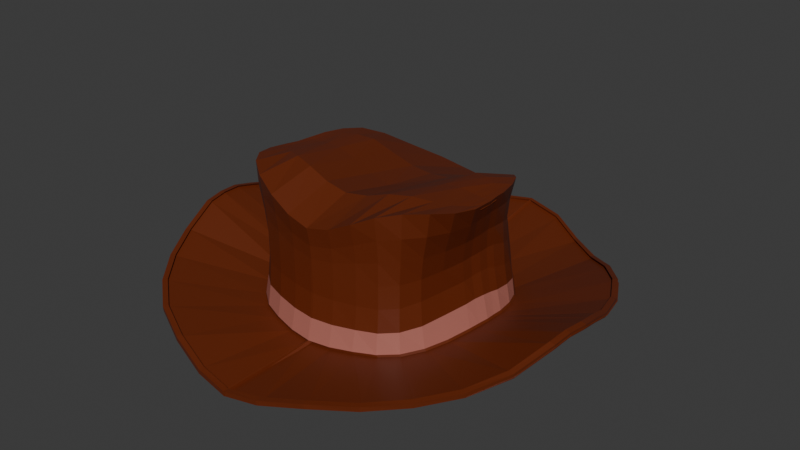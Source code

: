 # Source: cowboy.blend  (saved by Blender 4.5.90; exported with 4.5.12 LTS)
import bpy
from mathutils import Matrix  # noqa: F401  (used for matrix-valued properties, if any)

bpy.ops.wm.read_factory_settings(use_empty=True)
scene = bpy.context.scene
scene.name = 'Scene'

# ---- collections
col_collection = bpy.data.collections.new('Collection'); scene.collection.children.link(col_collection)

# ---- materials (node trees are filled in below, after node groups)
mat_material_001 = bpy.data.materials.new('Material.001')
mat_material_002 = bpy.data.materials.new('Material.002')

# ---- material node trees
mat_material_001.use_nodes = True; mat_material_001.node_tree.nodes.clear()
_N = mat_material_001.node_tree.nodes; _L = mat_material_001.node_tree.links
n0 = _N.new('ShaderNodeBsdfPrincipled'); n0.name = 'Principled BSDF'; n0.location = (-200, 100)
n0.inputs[0].default_value = (0.1329, 0.02001, 0.002816, 1.0)
n1 = _N.new('ShaderNodeOutputMaterial'); n1.name = 'Material Output'; n1.location = (200, 100)
_L.new(n0.outputs[0], n1.inputs[0])
n1.is_active_output = True
mat_material_002.use_nodes = True; mat_material_002.node_tree.nodes.clear()
_N = mat_material_002.node_tree.nodes; _L = mat_material_002.node_tree.links
n0 = _N.new('ShaderNodeBsdfPrincipled'); n0.name = 'Principled BSDF'; n0.location = (-200, 100)
n0.inputs[0].default_value = (0.4078, 0.1408, 0.1088, 1.0)
n1 = _N.new('ShaderNodeOutputMaterial'); n1.name = 'Material Output'; n1.location = (200, 100)
_L.new(n0.outputs[0], n1.inputs[0])
n1.is_active_output = True

# ---- world
world_world = bpy.data.worlds.new('World'); scene.world = world_world
world_world.use_nodes = True; world_world.node_tree.nodes.clear()
_N = world_world.node_tree.nodes; _L = world_world.node_tree.links
n0 = _N.new('ShaderNodeOutputWorld'); n0.name = 'World Output'; n0.location = (200, 100)
n1 = _N.new('ShaderNodeBackground'); n1.name = 'Background'; n1.location = (-200, 100)
n1.inputs[0].default_value = (0.05088, 0.05088, 0.05088, 1.0)
_L.new(n1.outputs[0], n0.inputs[0])
n0.is_active_output = True
world_world.color = (0.05088, 0.05088, 0.05088)
world_world.sun_shadow_jitter_overblur = 0.0

# ---- meshes
me_circle = bpy.data.meshes.new('Circle')
me_circle.from_pydata([(0.005132, 1.224, 0.3778), (-0.1633, 1.189, 0.4219), (-0.3163, 1.066, 0.5234), (-0.4809, 0.8889, 0.6416), (-0.6584, 0.7099, 0.7638), (-0.7745, 0.5619, 0.8283), (-0.849, 0.4053, 0.8509), (-0.8914, 0.2351, 0.8607), (-0.9102, 0.04721, 0.8645), (-0.925, -0.1604, 0.8815), (-0.9027, -0.3707, 0.92), (-0.8282, -0.5555, 0.9613), (-0.7071, -0.7071, 0.9797), (-0.5556, -0.819, 0.946), (-0.3827, -0.8733, 0.8589), (-0.1949, -0.896, 0.7666), (0.0005494, -0.9106, 0.7233), (-0.001266, 1.275, -0.2359), (-0.1945, 1.24, -0.2356), (-0.38, 1.109, -0.238), (-0.5489, 0.9122, -0.2372), (-0.6954, 0.725, -0.2205), (-0.8071, 0.5691, -0.1862), (-0.8643, 0.421, -0.1671), (-0.8938, 0.2575, -0.1529), (-0.9025, 0.07448, -0.1379), (-0.8856, -0.1295, -0.1331), (-0.8462, -0.3412, -0.1418), (-0.7847, -0.5404, -0.1481), (-0.6874, -0.7035, -0.155), (-0.5511, -0.8088, -0.1646), (-0.3784, -0.8758, -0.1754), (-0.1896, -0.9215, -0.1922), (0.004924, -0.941, -0.2018), (0.0002396, 2.024, -0.1253), (-0.3478, 1.932, -0.1498), (-0.6816, 1.718, -0.1903), (-0.9906, 1.485, -0.1575), (-1.261, 1.261, -0.06139), (-1.483, 0.9907, 0.01391), (-1.647, 0.6824, 0.05197), (-1.749, 0.3479, 0.122), (-1.783, -1.167e-08, 0.2033), (-1.749, -0.3479, 0.1913), (-1.647, -0.6824, 0.08619), (-1.483, -0.9907, 0.02692), (-1.261, -1.261, -0.006298), (-0.9893, -1.483, -0.03761), (-0.6405, -1.648, -0.08455), (-0.2896, -1.751, -0.1613), (0.009182, -1.786, -0.2), (-0.5428, -0.7697, 0.3849), (-0.3805, -0.8216, 0.3795), (-0.000634, 1.264, 0.112), (-0.1804, 1.23, 0.1218), (-0.1915, -0.858, 0.3619), (-0.3418, 1.105, 0.1325), (0.004198, -0.8774, 0.3525), (-0.497, 0.9115, 0.153), (-0.6116, 0.7332, 0.1866), (-0.6967, 0.6028, 0.25), (-0.746, 0.4783, 0.2937), (-0.7499, 0.3335, 0.3384), (-0.7514, 0.1572, 0.3479), (-0.7531, -0.05687, 0.3566), (-0.747, -0.2888, 0.3766), (-0.7221, -0.5085, 0.3921), (-0.6573, -0.6695, 0.3897), (-0.3825, -0.8388, 0.6854), (-0.1688, 1.212, 0.2712), (-0.1939, -0.8657, 0.6054), (-0.3182, 1.084, 0.3525), (0.001846, -0.8835, 0.5697), (-0.4663, 0.9096, 0.4537), (-0.6156, 0.7251, 0.5576), (-0.717, 0.5811, 0.632), (-0.781, 0.4394, 0.6694), (-0.8139, 0.281, 0.6879), (-0.8287, 0.09786, 0.6943), (-0.8553, -0.1148, 0.7086), (-0.8424, -0.3391, 0.7395), (-0.797, -0.5437, 0.7703), (-0.6979, -0.7003, 0.7824), (-0.5552, -0.7939, 0.7595), (0.002552, 1.246, 0.2422), (-0.5494, -0.7742, 0.5739), (0.0007984, 1.257, 0.1685), (-0.3816, -0.8223, 0.5355), (-0.1749, 1.223, 0.1865), (-0.1928, -0.8575, 0.485), (-0.3294, 1.097, 0.2283), (0.002986, -0.877, 0.4624), (-0.4753, 0.9097, 0.2983), (-0.5965, 0.732, 0.3688), (-0.6843, 0.598, 0.4343), (-0.7379, 0.4689, 0.4792), (-0.7611, 0.3207, 0.5033), (-0.7703, 0.1422, 0.5122), (-0.7818, -0.07287, 0.5252), (-0.7764, -0.3055, 0.5517), (-0.7495, -0.5227, 0.5754), (-0.6745, -0.6804, 0.5804), (-0.545, -0.7843, 0.003019), (-0.0002905, 1.278, -0.1065), (-0.3786, -0.8406, -0.006525), (-0.1933, 1.243, -0.1041), (-0.1892, -0.881, -0.02047), (-0.3726, 1.112, -0.1154), (0.00633, -0.9005, -0.0262), (-0.5371, 0.9132, -0.1212), (-0.6742, 0.7267, -0.1043), (-0.7751, 0.5825, -0.0554), (-0.8186, 0.4443, -0.03011), (-0.8343, 0.2899, -0.0052), (-0.8315, 0.1141, 0.0261), (-0.82, -0.09147, 0.03394), (-0.7879, -0.3118, 0.02981), (-0.7468, -0.5229, 0.0198), (-0.6678, -0.6845, 0.01187), (-0.3791, -0.822, 0.1864), (-0.1872, 1.238, 0.03224), (-0.1899, -0.8585, 0.1778), (-0.3574, 1.11, 0.0187), (0.005873, -0.878, 0.1766), (-0.5197, 0.9131, 0.008033), (-0.644, 0.7303, 0.02719), (-0.7347, 0.5954, 0.08444), (-0.7732, 0.4662, 0.1199), (-0.7778, 0.3195, 0.1562), (-0.7726, 0.1457, 0.196), (-0.7725, -0.06474, 0.1981), (-0.7514, -0.2913, 0.2073), (-0.7226, -0.5079, 0.2092), (-0.6564, -0.6689, 0.1997), (-0.5416, -0.7697, 0.1939), (-0.0007827, 1.272, 0.02862), (-0.1908, -0.003134, 0.7767), (0.0, -0.003589, 0.7351), (-0.3681, 0.003807, 0.8551), (-0.5246, 0.01392, 0.8982), (-0.6528, 0.02636, 0.8997), (-0.7537, 0.03908, 0.8793), (-0.8353, 0.04528, 0.8682), (-0.8906, 0.04677, 0.8649), (-0.9132, -0.05566, 0.8694), (-0.8952, -0.02671, -0.1337), (-1.766, -0.1771, 0.2125), (-0.7472, 0.05254, 0.3501), (-0.8355, -0.006395, 0.6985), (-0.7747, 0.03735, 0.5161), (-0.8237, 0.01345, 0.03317), (-0.768, 0.0423, 0.1961), (-0.1808, 0.499, 0.6739), (0.000531, 0.5053, 0.6532), (-0.3574, 0.4569, 0.7571), (-0.5175, 0.4128, 0.8436), (-0.6492, 0.3624, 0.8656), (-0.7568, 0.3008, 0.8678), (-0.8349, 0.2272, 0.863), (-0.888, 0.1411, 0.8638), (-0.8978, 0.143, 0.8636), (-0.8956, 0.1684, -0.1462), (-1.766, 0.1739, 0.1675), (-0.1951, -0.4834, 0.8813), (0.0, -0.4934, 0.8509), (-0.3827, -0.4628, 0.9435), (-0.5552, -0.417, 0.9626), (-0.6944, -0.3471, 0.9369), (-0.7985, -0.2572, 0.9071), (-0.8679, -0.1572, 0.8839), (-0.9033, -0.054, 0.8695), (-0.7467, 0.2496, 0.345), (-0.8169, 0.1924, 0.6927), (-0.7601, 0.2354, 0.5099), (-0.8301, 0.2049, 0.01059), (-0.7703, 0.2371, 0.1811), (-0.8955, 0.04546, 0.8648), (-1.736, 0.004009, 0.2068), (-1.702, -0.3361, 0.1971), (-1.604, -0.664, 0.09237), (-1.445, -0.9664, 0.03107), (-1.23, -1.231, -0.002187), (-0.9659, -1.446, -0.03578), (-0.6273, -1.606, -0.08289), (-9.08e-05, 1.991, -0.1284), (-0.3397, 1.901, -0.1519), (-0.2861, -1.706, -0.1585), (-0.6652, 1.69, -0.1912), (0.006599, -1.74, -0.1991), (-0.9666, 1.455, -0.1584), (-1.23, 1.232, -0.06208), (-1.446, 0.968, 0.01564), (-1.605, 0.6683, 0.0568), (-1.703, 0.343, 0.1265), (-1.719, -0.169, 0.2164), (-1.719, 0.1736, 0.1705), (-0.2063, 1.247, -0.2554), (-0.01302, 1.283, -0.2553), (-0.3918, 1.115, -0.258), (-0.5608, 0.9191, -0.2564), (-0.7071, 0.7321, -0.2386), (-0.8189, 0.5762, -0.2035), (-0.8761, 0.4281, -0.1843), (-0.9056, 0.2645, -0.1708), (-0.9074, 0.1755, -0.1641), (-0.907, -0.01965, -0.1511), (-0.9143, 0.08154, -0.1553), (-0.858, -0.3342, -0.1593), (-0.8974, -0.1224, -0.1505), (-0.7965, -0.5333, -0.1662), (-0.6993, -0.6964, -0.1734), (-0.563, -0.8016, -0.1841), (-0.3903, -0.8686, -0.1948), (-0.2015, -0.9144, -0.2115), (-0.006843, -0.9339, -0.2217), (-1.714, -0.3291, 0.1809), (-1.616, -0.657, 0.07559), (-1.457, -0.9594, 0.012), (-1.242, -1.224, -0.02071), (-0.9776, -1.439, -0.05486), (-0.6391, -1.599, -0.1003), (-0.3515, 1.904, -0.1733), (-0.298, -1.699, -0.1758), (-0.677, 1.693, -0.2121), (-0.005182, -1.733, -0.2182), (-0.9784, 1.461, -0.178), (-1.242, 1.239, -0.08213), (-1.458, 0.975, -0.00538), (-1.617, 0.6754, 0.035), (-1.715, 0.3501, 0.1055), (-1.748, 0.01107, 0.1883), (-0.01188, 1.998, -0.1485), (-1.731, -0.162, 0.1996), (-1.731, 0.1807, 0.1505)], [], [(104, 102, 30, 31), (105, 103, 17, 18), (106, 104, 31, 32), (107, 105, 18, 19), (108, 106, 32, 33), (109, 107, 19, 20), (110, 109, 20, 21), (111, 110, 21, 22), (112, 111, 22, 23), (113, 112, 23, 24), (174, 113, 24, 161), (150, 114, 25, 145), (116, 115, 26, 27), (117, 116, 27, 28), (118, 117, 28, 29), (102, 118, 29, 30), (194, 177, 42, 146), (179, 178, 43, 44), (180, 179, 44, 45), (181, 180, 45, 46), (182, 181, 46, 47), (183, 182, 47, 48), (185, 184, 34, 35), (186, 183, 48, 49), (187, 185, 35, 36), (188, 186, 49, 50), (189, 187, 36, 37), (190, 189, 37, 38), (191, 190, 38, 39), (192, 191, 39, 40), (193, 192, 40, 41), (195, 193, 41, 162), (163, 15, 16, 164), (165, 14, 15, 163), (166, 13, 14, 165), (167, 12, 13, 166), (168, 11, 12, 167), (169, 10, 11, 168), (170, 9, 10, 169), (176, 170, 143, 159), (85, 101, 67, 51), (101, 100, 66, 67), (100, 99, 65, 66), (99, 98, 64, 65), (149, 97, 63, 147), (173, 96, 62, 171), (96, 95, 61, 62), (95, 94, 60, 61), (94, 93, 59, 60), (93, 92, 58, 59), (92, 90, 56, 58), (91, 89, 55, 57), (90, 88, 54, 56), (89, 87, 52, 55), (88, 86, 53, 54), (87, 85, 51, 52), (14, 13, 83, 68), (1, 0, 84, 69), (15, 14, 68, 70), (2, 1, 69, 71), (16, 15, 70, 72), (3, 2, 71, 73), (4, 3, 73, 74), (5, 4, 74, 75), (6, 5, 75, 76), (7, 6, 76, 77), (160, 7, 77, 172), (144, 8, 78, 148), (10, 9, 79, 80), (11, 10, 80, 81), (12, 11, 81, 82), (13, 12, 82, 83), (68, 83, 85, 87), (69, 84, 86, 88), (70, 68, 87, 89), (71, 69, 88, 90), (72, 70, 89, 91), (73, 71, 90, 92), (74, 73, 92, 93), (75, 74, 93, 94), (76, 75, 94, 95), (77, 76, 95, 96), (172, 77, 96, 173), (148, 78, 97, 149), (80, 79, 98, 99), (81, 80, 99, 100), (82, 81, 100, 101), (83, 82, 101, 85), (134, 133, 118, 102), (133, 132, 117, 118), (132, 131, 116, 117), (131, 130, 115, 116), (151, 129, 114, 150), (175, 128, 113, 174), (128, 127, 112, 113), (127, 126, 111, 112), (126, 125, 110, 111), (125, 124, 109, 110), (124, 122, 107, 109), (123, 121, 106, 108), (122, 120, 105, 107), (121, 119, 104, 106), (120, 135, 103, 105), (119, 134, 102, 104), (52, 51, 134, 119), (54, 53, 135, 120), (55, 52, 119, 121), (56, 54, 120, 122), (57, 55, 121, 123), (58, 56, 122, 124), (59, 58, 124, 125), (60, 59, 125, 126), (61, 60, 126, 127), (62, 61, 127, 128), (171, 62, 128, 175), (147, 63, 129, 151), (65, 64, 130, 131), (66, 65, 131, 132), (67, 66, 132, 133), (51, 67, 133, 134), (159, 143, 142, 158), (158, 142, 141, 157), (157, 141, 140, 156), (156, 140, 139, 155), (155, 139, 138, 154), (154, 138, 136, 152), (152, 136, 137, 153), (1, 152, 153, 0), (2, 154, 152, 1), (3, 155, 154, 2), (4, 156, 155, 3), (5, 157, 156, 4), (6, 158, 157, 5), (7, 159, 158, 6), (64, 147, 151, 130), (130, 151, 150, 115), (79, 148, 149, 98), (9, 144, 148, 79), (98, 149, 147, 64), (160, 176, 159, 7), (178, 194, 146, 43), (115, 150, 145, 26), (8, 144, 176, 160), (63, 171, 175, 129), (129, 175, 174, 114), (78, 172, 173, 97), (8, 160, 172, 78), (97, 173, 171, 63), (144, 9, 170, 176), (143, 170, 169, 142), (142, 169, 168, 141), (141, 168, 167, 140), (140, 167, 166, 139), (139, 166, 165, 138), (138, 165, 163, 136), (136, 163, 164, 137), (177, 195, 162, 42), (114, 174, 161, 25), (21, 20, 199, 200), (194, 178, 215, 232), (180, 181, 218, 217), (20, 19, 198, 199), (195, 177, 230, 233), (33, 32, 213, 214), (181, 182, 219, 218), (19, 18, 196, 198), (32, 31, 212, 213), (182, 183, 220, 219), (26, 145, 205, 208), (18, 17, 197, 196), (31, 30, 211, 212), (184, 185, 221, 231), (30, 29, 210, 211), (183, 186, 222, 220), (29, 28, 209, 210), (185, 187, 223, 221), (206, 204, 233, 230), (208, 205, 232, 215), (204, 203, 229, 233), (203, 202, 228, 229), (202, 201, 227, 228), (201, 200, 226, 227), (200, 199, 225, 226), (199, 198, 223, 225), (214, 213, 222, 224), (198, 196, 221, 223), (213, 212, 220, 222), (196, 197, 231, 221), (212, 211, 219, 220), (211, 210, 218, 219), (210, 209, 217, 218), (209, 207, 216, 217), (207, 208, 215, 216), (205, 206, 230, 232), (17, 184, 231, 197), (179, 180, 217, 216), (193, 195, 233, 229), (22, 21, 200, 201), (178, 179, 216, 215), (25, 161, 204, 206), (192, 193, 229, 228), (23, 22, 201, 202), (177, 194, 232, 230), (24, 23, 202, 203), (191, 192, 228, 227), (188, 33, 214, 224), (161, 24, 203, 204), (190, 191, 227, 226), (189, 190, 226, 225), (145, 25, 206, 205), (187, 189, 225, 223), (27, 26, 208, 207), (186, 188, 224, 222), (28, 27, 207, 209)])
me_circle.polygons.foreach_set('material_index', [1, 1, 1, 1, 1, 1, 1, 1, 1, 1, 1, 1, 1, 1, 1, 1, 0, 0, 0, 0, 0, 0, 0, 0, 0, 0, 0, 0, 0, 0, 0, 0, 0, 0, 0, 0, 0, 0, 0, 0, 0, 0, 0, 0, 0, 0, 0, 0, 0, 0, 0, 0, 0, 0, 0, 0, 0, 0, 0, 0, 0, 0, 0, 0, 0, 0, 0, 0, 0, 0, 0, 0, 0, 0, 0, 0, 0, 0, 0, 0, 0, 0, 0, 0, 0, 0, 0, 0, 0, 0, 0, 0, 0, 0, 0, 0, 0, 0, 0, 0, 0, 0, 0, 0, 0, 0, 0, 0, 0, 0, 0, 0, 0, 0, 0, 0, 0, 0, 0, 0, 0, 0, 0, 0, 0, 0, 0, 0, 0, 0, 0, 0, 0, 0, 0, 0, 0, 0, 0, 0, 0, 1, 0, 0, 0, 0, 0, 0, 0, 0, 0, 0, 0, 0, 0, 0, 0, 1, 0, 0, 0, 0, 0, 0, 0, 0, 0, 0, 0, 0, 0, 0, 0, 0, 0, 0, 0, 0, 0, 0, 0, 0, 0, 0, 0, 0, 0, 0, 0, 0, 0, 0, 0, 0, 0, 0, 0, 0, 0, 0, 0, 0, 0, 0, 0, 0, 0, 0, 0, 0, 0, 0, 0, 0])
_uv = me_circle.uv_layers.new(name='UVMap')
_uv.uv.foreach_set('vector', [0.0, 0.0, 0.0, 0.0, 0.0, 0.0, 0.0, 0.0, 0.0, 0.0, 0.0, 0.0, 0.0, 0.0, 0.0, 0.0, 0.0, 0.0, 0.0, 0.0, 0.0, 0.0, 0.0, 0.0, 0.0, 0.0, 0.0, 0.0, 0.0, 0.0, 0.0, 0.0, 0.0, 0.0, 0.0, 0.0, 0.0, 0.0, 0.0, 0.0, 0.0, 0.0, 0.0, 0.0, 0.0, 0.0, 0.0, 0.0, 0.0, 0.0, 0.0, 0.0, 0.0, 0.0, 0.0, 0.0, 0.0, 0.0, 0.0, 0.0, 0.0, 0.0, 0.0, 0.0, 0.0, 0.0, 0.0, 0.0, 0.0, 0.0, 0.0, 0.0, 0.0, 0.0, 0.0, 0.0, 0.0, 0.0, 0.0, 0.0, 0.0, 0.0, 0.0, 0.0, 0.0, 0.0, 0.0, 0.0, 0.0, 0.0, 0.0, 0.0, 0.0, 0.0, 0.0, 0.0, 0.0, 0.0, 0.0, 0.0, 0.0, 0.0, 0.0, 0.0, 0.0, 0.0, 0.0, 0.0, 0.0, 0.0, 0.0, 0.0, 0.0, 0.0, 0.0, 0.0, 0.0, 0.0, 0.0, 0.0, 0.0, 0.0, 0.0, 0.0, 0.0, 0.0, 0.0, 0.0, 0.0, 0.0, 0.0, 0.0, 0.0, 0.0, 0.0, 0.0, 0.0, 0.0, 0.0, 0.0, 0.0, 0.0, 0.0, 0.0, 0.0, 0.0, 0.0, 0.0, 0.0, 0.0, 0.0, 0.0, 0.0, 0.0, 0.0, 0.0, 0.0, 0.0, 0.0, 0.0, 0.0, 0.0, 0.0, 0.0, 0.0, 0.0, 0.0, 0.0, 0.0, 0.0, 0.0, 0.0, 0.0, 0.0, 0.0, 0.0, 0.0, 0.0, 0.0, 0.0, 0.0, 0.0, 0.0, 0.0, 0.0, 0.0, 0.0, 0.0, 0.0, 0.0, 0.0, 0.0, 0.0, 0.0, 0.0, 0.0, 0.0, 0.0, 0.0, 0.0, 0.0, 0.0, 0.0, 0.0, 0.0, 0.0, 0.0, 0.0, 0.0, 0.0, 0.0, 0.0, 0.0, 0.0, 0.0, 0.0, 0.0, 0.0, 0.0, 0.0, 0.0, 0.0, 0.0, 0.0, 0.0, 0.0, 0.0, 0.0, 0.0, 0.0, 0.0, 0.0, 0.0, 0.0, 0.0, 0.0, 0.0, 0.0, 0.0, 0.0, 0.0, 0.0, 0.0, 0.0, 0.0, 0.0, 0.0, 0.0, 0.0, 0.0, 0.0, 0.0, 0.0, 0.0, 0.0, 0.0, 0.0, 0.0, 0.0, 0.0, 0.0, 0.0, 0.0, 0.0, 0.0, 0.0, 0.0, 0.0, 0.0, 0.0, 0.0, 0.0, 0.0, 0.0, 0.0, 0.0, 0.0, 0.0, 0.0, 0.0, 0.0, 0.0, 0.0, 0.0, 0.0, 0.0, 0.0, 0.0, 0.0, 0.0, 0.0, 0.0, 0.0, 0.0, 0.0, 0.0, 0.0, 0.0, 0.0, 0.0, 0.0, 0.0, 0.0, 0.0, 0.0, 0.0, 0.0, 0.0, 0.0, 0.0, 0.0, 0.0, 0.0, 0.0, 0.0, 0.0, 0.0, 0.0, 0.0, 0.0, 0.0, 0.0, 0.0, 0.0, 0.0, 0.0, 0.0, 0.0, 0.0, 0.0, 0.0, 0.0, 0.0, 0.0, 0.0, 0.0, 0.0, 0.0, 0.0, 0.0, 0.0, 0.0, 0.0, 0.0, 0.0, 0.0, 0.0, 0.0, 0.0, 0.0, 0.0, 0.0, 0.0, 0.0, 0.0, 0.0, 0.0, 0.0, 0.0, 0.0, 0.0, 0.0, 0.0, 0.0, 0.0, 0.0, 0.0, 0.0, 0.0, 0.0, 0.0, 0.0, 0.0, 0.0, 0.0, 0.0, 0.0, 0.0, 0.0, 0.0, 0.0, 0.0, 0.0, 0.0, 0.0, 0.0, 0.0, 0.0, 0.0, 0.0, 0.0, 0.0, 0.0, 0.0, 0.0, 0.0, 0.0, 0.0, 0.0, 0.0, 0.0, 0.0, 0.0, 0.0, 0.0, 0.0, 0.0, 0.0, 0.0, 0.0, 0.0, 0.0, 0.0, 0.0, 0.0, 0.0, 0.0, 0.0, 0.0, 0.0, 0.0, 0.0, 0.0, 0.0, 0.0, 0.0, 0.0, 0.0, 0.0, 0.0, 0.0, 0.0, 0.0, 0.0, 0.0, 0.0, 0.0, 0.0, 0.0, 0.0, 0.0, 0.0, 0.0, 0.0, 0.0, 0.0, 0.0, 0.0, 0.0, 0.0, 0.0, 0.0, 0.0, 0.0, 0.0, 0.0, 0.0, 0.0, 0.0, 0.0, 0.0, 0.0, 0.0, 0.0, 0.0, 0.0, 0.0, 0.0, 0.0, 0.0, 0.0, 0.0, 0.0, 0.0, 0.0, 0.0, 0.0, 0.0, 0.0, 0.0, 0.0, 0.0, 0.0, 0.0, 0.0, 0.0, 0.0, 0.0, 0.0, 0.0, 0.0, 0.0, 0.0, 0.0, 0.0, 0.0, 0.0, 0.0, 0.0, 0.0, 0.0, 0.0, 0.0, 0.0, 0.0, 0.0, 0.0, 0.0, 0.0, 0.0, 0.0, 0.0, 0.0, 0.0, 0.0, 0.0, 0.0, 0.0, 0.0, 0.0, 0.0, 0.0, 0.0, 0.0, 0.0, 0.0, 0.0, 0.0, 0.0, 0.0, 0.0, 0.0, 0.0, 0.0, 0.0, 0.0, 0.0, 0.0, 0.0, 0.0, 0.0, 0.0, 0.0, 0.0, 0.0, 0.0, 0.0, 0.0, 0.0, 0.0, 0.0, 0.0, 0.0, 0.0, 0.0, 0.0, 0.0, 0.0, 0.0, 0.0, 0.0, 0.0, 0.0, 0.0, 0.0, 0.0, 0.0, 0.0, 0.0, 0.0, 0.0, 0.0, 0.0, 0.0, 0.0, 0.0, 0.0, 0.0, 0.0, 0.0, 0.0, 0.0, 0.0, 0.0, 0.0, 0.0, 0.0, 0.0, 0.0, 0.0, 0.0, 0.0, 0.0, 0.0, 0.0, 0.0, 0.0, 0.0, 0.0, 0.0, 0.0, 0.0, 0.0, 0.0, 0.0, 0.0, 0.0, 0.0, 0.0, 0.0, 0.0, 0.0, 0.0, 0.0, 0.0, 0.0, 0.0, 0.0, 0.0, 0.0, 0.0, 0.0, 0.0, 0.0, 0.0, 0.0, 0.0, 0.0, 0.0, 0.0, 0.0, 0.0, 0.0, 0.0, 0.0, 0.0, 0.0, 0.0, 0.0, 0.0, 0.0, 0.0, 0.0, 0.0, 0.0, 0.0, 0.0, 0.0, 0.0, 0.0, 0.0, 0.0, 0.0, 0.0, 0.0, 0.0, 0.0, 0.0, 0.0, 0.0, 0.0, 0.0, 0.0, 0.0, 0.0, 0.0, 0.0, 0.0, 0.0, 0.0, 0.0, 0.0, 0.0, 0.0, 0.0, 0.0, 0.0, 0.0, 0.0, 0.0, 0.0, 0.0, 0.0, 0.0, 0.0, 0.0, 0.0, 0.0, 0.0, 0.0, 0.0, 0.0, 0.0, 0.0, 0.0, 0.0, 0.0, 0.0, 0.0, 0.0, 0.0, 0.0, 0.0, 0.0, 0.0, 0.0, 0.0, 0.0, 0.0, 0.0, 0.0, 0.0, 0.0, 0.0, 0.0, 0.0, 0.0, 0.0, 0.0, 0.0, 0.0, 0.0, 0.0, 0.0, 0.0, 0.0, 0.0, 0.0, 0.0, 0.0, 0.0, 0.0, 0.0, 0.0, 0.0, 0.0, 0.0, 0.0, 0.0, 0.0, 0.0, 0.0, 0.0, 0.0, 0.0, 0.0, 0.0, 0.0, 0.0, 0.0, 0.0, 0.0, 0.0, 0.0, 0.0, 0.0, 0.0, 0.0, 0.0, 0.0, 0.0, 0.0, 0.0, 0.0, 0.0, 0.0, 0.0, 0.0, 0.0, 0.0, 0.0, 0.0, 0.0, 0.0, 0.0, 0.0, 0.0, 0.0, 0.0, 0.0, 0.0, 0.0, 0.0, 0.0, 0.0, 0.0, 0.0, 0.0, 0.0, 0.0, 0.0, 0.0, 0.0, 0.0, 0.0, 0.0, 0.0, 0.0, 0.0, 0.0, 0.0, 0.0, 0.0, 0.0, 0.0, 0.0, 0.0, 0.0, 0.0, 0.0, 0.0, 0.0, 0.0, 0.0, 0.0, 0.0, 0.0, 0.0, 0.0, 0.0, 0.0, 0.0, 0.0, 0.0, 0.0, 0.0, 0.0, 0.0, 0.0, 0.0, 0.0, 0.0, 0.0, 0.0, 0.0, 0.0, 0.0, 0.0, 0.0, 0.0, 0.0, 0.0, 0.0, 0.0, 0.0, 0.0, 0.0, 0.0, 0.0, 0.0, 0.0, 0.0, 0.0, 0.0, 0.0, 0.0, 0.0, 0.0, 0.0, 0.0, 0.0, 0.0, 0.0, 0.0, 0.0, 0.0, 0.0, 0.0, 0.0, 0.0, 0.0, 0.0, 0.0, 0.0, 0.0, 0.0, 0.0, 0.0, 0.0, 0.0, 0.0, 0.0, 0.0, 0.0, 0.0, 0.0, 0.0, 0.0, 0.0, 0.0, 0.0, 0.0, 0.0, 0.0, 0.0, 0.0, 0.0, 0.0, 0.0, 0.0, 0.0, 0.0, 0.0, 0.0, 0.0, 0.0, 0.0, 0.0, 0.0, 0.0, 0.0, 0.0, 0.0, 0.0, 0.0, 0.0, 0.0, 0.0, 0.0, 0.0, 0.0, 0.0, 0.0, 0.0, 0.0, 0.0, 0.0, 0.0, 0.0, 0.0, 0.0, 0.0, 0.0, 0.0, 0.0, 0.0, 0.0, 0.0, 0.0, 0.0, 0.0, 0.0, 0.0, 0.0, 0.0, 0.0, 0.0, 0.0, 0.0, 0.0, 0.0, 0.0, 0.0, 0.0, 0.0, 0.0, 0.0, 0.0, 0.0, 0.0, 0.0, 0.0, 0.0, 0.0, 0.0, 0.0, 0.0, 0.0, 0.0, 0.0, 0.0, 0.0, 0.0, 0.0, 0.0, 0.0, 0.0, 0.0, 0.0, 0.0, 0.0, 0.0, 0.0, 0.0, 0.0, 0.0, 0.0, 0.0, 0.0, 0.0, 0.0, 0.0, 0.0, 0.0, 0.0, 0.0, 0.0, 0.0, 0.0, 0.0, 0.0, 0.0, 0.0, 0.0, 0.0, 0.0, 0.0, 0.0, 0.0, 0.0, 0.0, 0.0, 0.0, 0.0, 0.0, 0.0, 0.0, 0.0, 0.0, 0.0, 0.0, 0.0, 0.0, 0.0, 0.0, 0.0, 0.0, 0.0, 0.0, 0.0, 0.0, 0.0, 0.0, 0.0, 0.0, 0.0, 0.0, 0.0, 0.0, 0.0, 0.0, 0.0, 0.0, 0.0, 0.0, 0.0, 0.0, 0.0, 0.0, 0.0, 0.0, 0.0, 0.0, 0.0, 0.0, 0.0, 0.0, 0.0, 0.0, 0.0, 0.0, 0.0, 0.0, 0.0, 0.0, 0.0, 0.0, 0.0, 0.0, 0.0, 0.0, 0.0, 0.0, 0.0, 0.0, 0.0, 0.0, 0.0, 0.0, 0.0, 0.0, 0.0, 0.0, 0.0, 0.0, 0.0, 0.0, 0.0, 0.0, 0.0, 0.0, 0.0, 0.0, 0.0, 0.0, 0.0, 0.0, 0.0, 0.0, 0.0, 0.0, 0.0, 0.0, 0.0, 0.0, 0.0, 0.0, 0.0, 0.0, 0.0, 0.0, 0.0, 0.0, 0.0, 0.0, 0.0, 0.0, 0.0, 0.0, 0.0, 0.0, 0.0, 0.0, 0.0, 0.0, 0.0, 0.0, 0.0, 0.0, 0.0, 0.0, 0.0, 0.0, 0.0, 0.0, 0.0, 0.0, 0.0, 0.0, 0.0, 0.0, 0.0, 0.0, 0.0, 0.0, 0.0, 0.0, 0.0, 0.0, 0.0, 0.0, 0.0, 0.0, 0.0, 0.0, 0.0, 0.0, 0.0, 0.0, 0.0, 0.0, 0.0, 0.0, 0.0, 0.0, 0.0, 0.0, 0.0, 0.0, 0.0, 0.0, 0.0, 0.0, 0.0, 0.0, 0.0, 0.0, 0.0, 0.0, 0.0, 0.0, 0.0, 0.0, 0.0, 0.0, 0.0, 0.0, 0.0, 0.0, 0.0, 0.0, 0.0, 0.0, 0.0, 0.0, 0.0, 0.0, 0.0, 0.0, 0.0, 0.0, 0.0, 0.0, 0.0, 0.0, 0.0, 0.0, 0.0, 0.0, 0.0, 0.0, 0.0, 0.0, 0.0, 0.0, 0.0, 0.0, 0.0, 0.0, 0.0, 0.0, 0.0, 0.0, 0.0, 0.0, 0.0, 0.0, 0.0, 0.0, 0.0, 0.0, 0.0, 0.0, 0.0, 0.0, 0.0, 0.0, 0.0, 0.0, 0.0, 0.0, 0.0, 0.0, 0.0, 0.0, 0.0, 0.0, 0.0, 0.0, 0.0, 0.0, 0.0, 0.0, 0.0, 0.0, 0.0, 0.0, 0.0, 0.0, 0.0, 0.0, 0.0, 0.0, 0.0, 0.0, 0.0, 0.0, 0.0, 0.0, 0.0, 0.0, 0.0, 0.0, 0.0, 0.0, 0.0, 0.0, 0.0, 0.0, 0.0, 0.0, 0.0, 0.0, 0.0, 0.0, 0.0, 0.0, 0.0, 0.0, 0.0, 0.0, 0.0, 0.0, 0.0, 0.0, 0.0, 0.0, 0.0, 0.0, 0.0, 0.0, 0.0, 0.0, 0.0, 0.0, 0.0, 0.0, 0.0, 0.0, 0.0, 0.0, 0.0, 0.0, 0.0, 0.0, 0.0, 0.0, 0.0, 0.0, 0.0, 0.0, 0.0, 0.0, 0.0, 0.0, 0.0, 0.0, 0.0, 0.0, 0.0, 0.0, 0.0, 0.0, 0.0, 0.0, 0.0, 0.0, 0.0, 0.0, 0.0, 0.0, 0.0, 0.0, 0.0, 0.0, 0.0, 0.0, 0.0, 0.0, 0.0, 0.0, 0.0, 0.0, 0.0, 0.0, 0.0, 0.0, 0.0, 0.0, 0.0, 0.0, 0.0, 0.0, 0.0, 0.0, 0.0, 0.0, 0.0, 0.0, 0.0, 0.0, 0.0, 0.0, 0.0, 0.0, 0.0, 0.0, 0.0, 0.0, 0.0, 0.0, 0.0, 0.0, 0.0, 0.0, 0.0, 0.0, 0.0, 0.0, 0.0, 0.0, 0.0, 0.0, 0.0, 0.0, 0.0, 0.0, 0.0, 0.0, 0.0, 0.0, 0.0, 0.0, 0.0, 0.0, 0.0, 0.0, 0.0, 0.0, 0.0, 0.0, 0.0, 0.0, 0.0, 0.0, 0.0, 0.0, 0.0, 0.0, 0.0, 0.0, 0.0, 0.0, 0.0, 0.0, 0.0, 0.0, 0.0, 0.0, 0.0, 0.0, 0.0, 0.0, 0.0, 0.0, 0.0, 0.0, 0.0, 0.0, 0.0, 0.0, 0.0, 0.0, 0.0, 0.0, 0.0, 0.0, 0.0, 0.0, 0.0, 0.0, 0.0, 0.0, 0.0, 0.0, 0.0, 0.0, 0.0, 0.0, 0.0, 0.0, 0.0, 0.0, 0.0, 0.0, 0.0, 0.0, 0.0, 0.0, 0.0, 0.0, 0.0, 0.0, 0.0, 0.0, 0.0, 0.0, 0.0, 0.0, 0.0, 0.0, 0.0, 0.0, 0.0, 0.0, 0.0, 0.0, 0.0, 0.0, 0.0, 0.0, 0.0, 0.0, 0.0, 0.0, 0.0, 0.0, 0.0, 0.0, 0.0, 0.0, 0.0, 0.0, 0.0, 0.0, 0.0, 0.0, 0.0, 0.0, 0.0, 0.0, 0.0, 0.0, 0.0, 0.0, 0.0, 0.0, 0.0, 0.0, 0.0, 0.0, 0.0, 0.0, 0.0, 0.0, 0.0, 0.0, 0.0, 0.0, 0.0, 0.0, 0.0, 0.0, 0.0, 0.0, 0.0, 0.0, 0.0, 0.0, 0.0, 0.0, 0.0, 0.0, 0.0, 0.0, 0.0, 0.0, 0.0, 0.0, 0.0, 0.0, 0.0, 0.0, 0.0, 0.0, 0.0, 0.0, 0.0, 0.0, 0.0, 0.0, 0.0, 0.0, 0.0, 0.0, 0.0, 0.0, 0.0, 0.0, 0.0, 0.0, 0.0, 0.0, 0.0, 0.0, 0.0, 0.0, 0.0, 0.0, 0.0, 0.0, 0.0, 0.0, 0.0, 0.0, 0.0, 0.0, 0.0, 0.0, 0.0, 0.0, 0.0, 0.0, 0.0, 0.0, 0.0, 0.0, 0.0, 0.0, 0.0, 0.0, 0.0, 0.0, 0.0, 0.0, 0.0, 0.0, 0.0, 0.0, 0.0, 0.0, 0.0, 0.0, 0.0, 0.0, 0.0, 0.0, 0.0, 0.0, 0.0, 0.0, 0.0, 0.0, 0.0, 0.0, 0.0, 0.0, 0.0, 0.0, 0.0, 0.0, 0.0, 0.0, 0.0, 0.0, 0.0, 0.0, 0.0, 0.0, 0.0, 0.0, 0.0, 0.0, 0.0, 0.0, 0.0, 0.0, 0.0, 0.0, 0.0, 0.0, 0.0, 0.0, 0.0, 0.0, 0.0, 0.0, 0.0, 0.0, 0.0, 0.0, 0.0, 0.0, 0.0, 0.0, 0.0, 0.0, 0.0, 0.0, 0.0, 0.0, 0.0, 0.0, 0.0, 0.0, 0.0, 0.0, 0.0, 0.0, 0.0, 0.0, 0.0, 0.0, 0.0, 0.0, 0.0, 0.0, 0.0, 0.0, 0.0, 0.0, 0.0, 0.0, 0.0, 0.0, 0.0, 0.0, 0.0, 0.0, 0.0, 0.0, 0.0, 0.0, 0.0, 0.0, 0.0, 0.0, 0.0, 0.0, 0.0, 0.0, 0.0])
me_circle.materials.append(mat_material_001)
me_circle.materials.append(mat_material_002)
me_circle.update()

# ---- objects
ob_circle = bpy.data.objects.new('Circle', me_circle)

# ---- transforms, parenting, visibility, modifiers, constraints
ob_circle.location = (0.0, 0.0, 0.0)
_m = ob_circle.modifiers.new('Solidify', 'SOLIDIFY')
_m.thickness = 0.04
_m = ob_circle.modifiers.new('Explode', 'EXPLODE')
_m = ob_circle.modifiers.new('Mirror', 'MIRROR')

# ---- collection membership
col_collection.objects.link(ob_circle)

# ---- scene / render settings (as saved in the file)
scene.frame_start = 1; scene.frame_end = 250; scene.frame_set(1)
scene.render.engine = 'BLENDER_EEVEE_NEXT'
bpy.context.view_layer.update()

# ---- added for rendering (the .blend has no active camera and no usable light): camera, sun
cam_auto = bpy.data.cameras.new('AutoCamera')
cam_auto.lens = 50.0
cam_auto.sensor_width = 36.0
cam_auto.clip_end = 1000.0
ob_auto_camera = bpy.data.objects.new('AutoCamera', cam_auto)
scene.collection.objects.link(ob_auto_camera)
ob_auto_camera.location = (4.97855, -5.85145, 4.32538)
ob_auto_camera.rotation_euler = (1.09748, -7.21219e-08, 0.694738)
scene.camera = ob_auto_camera
light_auto_sun = bpy.data.lights.new('AutoSun', 'SUN')
light_auto_sun.energy = 3.0
light_auto_sun.angle = 0.0523599
ob_auto_sun = bpy.data.objects.new('AutoSun', light_auto_sun)
scene.collection.objects.link(ob_auto_sun)
ob_auto_sun.rotation_euler = (0.872665, 0.174533, 0.523599)
bpy.context.view_layer.update()
